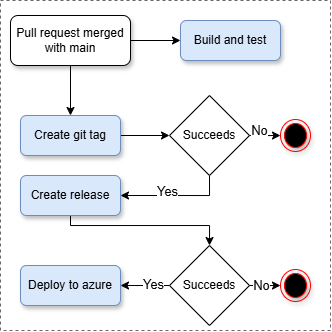

The diagram above was exported from draw.io. Its source (the exported page's mxGraphModel, read from the mxfile embedded in the PNG):
<mxGraphModel dx="548" dy="362" grid="0" gridSize="10" guides="1" tooltips="1" connect="1" arrows="1" fold="1" page="1" pageScale="1" pageWidth="850" pageHeight="1100" math="0" shadow="0">
  <root>
    <mxCell id="0" />
    <mxCell id="1" parent="0" />
    <mxCell id="33gt0j8Oc-9dUgp9ZtoJ-50" value="" style="rounded=0;whiteSpace=wrap;html=1;fillColor=none;dashed=1;strokeWidth=1;fontColor=#333333;strokeColor=#666666;shadow=0;" parent="1" vertex="1">
      <mxGeometry x="490" y="50" width="330" height="330" as="geometry" />
    </mxCell>
    <mxCell id="33gt0j8Oc-9dUgp9ZtoJ-18" value="" style="edgeStyle=orthogonalEdgeStyle;rounded=0;orthogonalLoop=1;jettySize=auto;html=1;" parent="1" source="33gt0j8Oc-9dUgp9ZtoJ-16" target="33gt0j8Oc-9dUgp9ZtoJ-17" edge="1">
      <mxGeometry relative="1" as="geometry" />
    </mxCell>
    <mxCell id="33gt0j8Oc-9dUgp9ZtoJ-21" style="edgeStyle=orthogonalEdgeStyle;rounded=0;orthogonalLoop=1;jettySize=auto;html=1;" parent="1" source="33gt0j8Oc-9dUgp9ZtoJ-16" target="33gt0j8Oc-9dUgp9ZtoJ-19" edge="1">
      <mxGeometry relative="1" as="geometry" />
    </mxCell>
    <mxCell id="33gt0j8Oc-9dUgp9ZtoJ-16" value="Pull request merged with main" style="rounded=1;whiteSpace=wrap;html=1;shadow=1;" parent="1" vertex="1">
      <mxGeometry x="500" y="65" width="120" height="50" as="geometry" />
    </mxCell>
    <mxCell id="33gt0j8Oc-9dUgp9ZtoJ-23" value="" style="edgeStyle=orthogonalEdgeStyle;rounded=0;orthogonalLoop=1;jettySize=auto;html=1;" parent="1" source="33gt0j8Oc-9dUgp9ZtoJ-17" target="33gt0j8Oc-9dUgp9ZtoJ-22" edge="1">
      <mxGeometry relative="1" as="geometry" />
    </mxCell>
    <mxCell id="33gt0j8Oc-9dUgp9ZtoJ-17" value="Create git tag" style="rounded=1;whiteSpace=wrap;html=1;fillColor=#dae8fc;strokeColor=#6c8ebf;shadow=1;" parent="1" vertex="1">
      <mxGeometry x="510" y="165" width="100" height="40" as="geometry" />
    </mxCell>
    <mxCell id="33gt0j8Oc-9dUgp9ZtoJ-19" value="Build and test" style="rounded=1;whiteSpace=wrap;html=1;fillColor=#dae8fc;strokeColor=#6c8ebf;shadow=1;" parent="1" vertex="1">
      <mxGeometry x="670" y="70" width="100" height="40" as="geometry" />
    </mxCell>
    <mxCell id="33gt0j8Oc-9dUgp9ZtoJ-28" value="" style="edgeStyle=orthogonalEdgeStyle;rounded=0;orthogonalLoop=1;jettySize=auto;html=1;exitX=0.5;exitY=1;exitDx=0;exitDy=0;entryX=1;entryY=0.5;entryDx=0;entryDy=0;" parent="1" source="33gt0j8Oc-9dUgp9ZtoJ-22" target="33gt0j8Oc-9dUgp9ZtoJ-24" edge="1">
      <mxGeometry relative="1" as="geometry" />
    </mxCell>
    <mxCell id="33gt0j8Oc-9dUgp9ZtoJ-38" value="&lt;font style=&quot;font-size: 13px;&quot;&gt;Yes&lt;/font&gt;" style="edgeLabel;html=1;align=center;verticalAlign=middle;resizable=0;points=[];" parent="33gt0j8Oc-9dUgp9ZtoJ-28" vertex="1" connectable="0">
      <mxGeometry x="0.1524" y="-4" relative="1" as="geometry">
        <mxPoint as="offset" />
      </mxGeometry>
    </mxCell>
    <mxCell id="33gt0j8Oc-9dUgp9ZtoJ-45" value="" style="edgeStyle=orthogonalEdgeStyle;rounded=0;orthogonalLoop=1;jettySize=auto;html=1;" parent="1" source="33gt0j8Oc-9dUgp9ZtoJ-22" target="33gt0j8Oc-9dUgp9ZtoJ-44" edge="1">
      <mxGeometry relative="1" as="geometry" />
    </mxCell>
    <mxCell id="33gt0j8Oc-9dUgp9ZtoJ-48" value="&lt;font style=&quot;font-size: 13px;&quot;&gt;No&lt;/font&gt;" style="edgeLabel;html=1;align=center;verticalAlign=middle;resizable=0;points=[];" parent="33gt0j8Oc-9dUgp9ZtoJ-45" vertex="1" connectable="0">
      <mxGeometry x="-0.6033" y="2" relative="1" as="geometry">
        <mxPoint y="-3" as="offset" />
      </mxGeometry>
    </mxCell>
    <mxCell id="33gt0j8Oc-9dUgp9ZtoJ-22" value="Succeeds" style="rhombus;whiteSpace=wrap;html=1;" parent="1" vertex="1">
      <mxGeometry x="659" y="145" width="80" height="80" as="geometry" />
    </mxCell>
    <mxCell id="33gt0j8Oc-9dUgp9ZtoJ-37" style="edgeStyle=orthogonalEdgeStyle;rounded=0;orthogonalLoop=1;jettySize=auto;html=1;" parent="1" source="33gt0j8Oc-9dUgp9ZtoJ-24" target="33gt0j8Oc-9dUgp9ZtoJ-31" edge="1">
      <mxGeometry relative="1" as="geometry">
        <Array as="points">
          <mxPoint x="560" y="275" />
        </Array>
      </mxGeometry>
    </mxCell>
    <mxCell id="33gt0j8Oc-9dUgp9ZtoJ-24" value="Create release" style="rounded=1;whiteSpace=wrap;html=1;fillColor=#dae8fc;strokeColor=#6c8ebf;shadow=1;" parent="1" vertex="1">
      <mxGeometry x="510" y="225" width="100" height="40" as="geometry" />
    </mxCell>
    <mxCell id="33gt0j8Oc-9dUgp9ZtoJ-26" value="Deploy to azure" style="rounded=1;whiteSpace=wrap;html=1;fillColor=#dae8fc;strokeColor=#6c8ebf;shadow=1;" parent="1" vertex="1">
      <mxGeometry x="510" y="315" width="100" height="40" as="geometry" />
    </mxCell>
    <mxCell id="33gt0j8Oc-9dUgp9ZtoJ-33" value="" style="edgeStyle=orthogonalEdgeStyle;rounded=0;orthogonalLoop=1;jettySize=auto;html=1;exitX=0;exitY=0.5;exitDx=0;exitDy=0;entryX=1;entryY=0.5;entryDx=0;entryDy=0;" parent="1" source="33gt0j8Oc-9dUgp9ZtoJ-31" target="33gt0j8Oc-9dUgp9ZtoJ-26" edge="1">
      <mxGeometry relative="1" as="geometry" />
    </mxCell>
    <mxCell id="33gt0j8Oc-9dUgp9ZtoJ-39" value="&lt;font style=&quot;font-size: 13px;&quot;&gt;Yes&lt;/font&gt;" style="edgeLabel;html=1;align=center;verticalAlign=middle;resizable=0;points=[];" parent="33gt0j8Oc-9dUgp9ZtoJ-33" vertex="1" connectable="0">
      <mxGeometry x="-0.3619" y="-1" relative="1" as="geometry">
        <mxPoint as="offset" />
      </mxGeometry>
    </mxCell>
    <mxCell id="33gt0j8Oc-9dUgp9ZtoJ-47" value="" style="edgeStyle=orthogonalEdgeStyle;rounded=0;orthogonalLoop=1;jettySize=auto;html=1;" parent="1" source="33gt0j8Oc-9dUgp9ZtoJ-31" target="33gt0j8Oc-9dUgp9ZtoJ-46" edge="1">
      <mxGeometry relative="1" as="geometry" />
    </mxCell>
    <mxCell id="33gt0j8Oc-9dUgp9ZtoJ-49" value="&lt;font style=&quot;font-size: 13px;&quot;&gt;No&lt;/font&gt;" style="edgeLabel;html=1;align=center;verticalAlign=middle;resizable=0;points=[];" parent="33gt0j8Oc-9dUgp9ZtoJ-47" vertex="1" connectable="0">
      <mxGeometry x="-0.6234" relative="1" as="geometry">
        <mxPoint x="3" as="offset" />
      </mxGeometry>
    </mxCell>
    <mxCell id="33gt0j8Oc-9dUgp9ZtoJ-31" value="Succeeds" style="rhombus;whiteSpace=wrap;html=1;" parent="1" vertex="1">
      <mxGeometry x="659" y="295" width="80" height="80" as="geometry" />
    </mxCell>
    <mxCell id="33gt0j8Oc-9dUgp9ZtoJ-44" value="" style="ellipse;html=1;shape=endState;fillColor=#000000;strokeColor=#ff0000;shadow=1;" parent="1" vertex="1">
      <mxGeometry x="770" y="169" width="30" height="32" as="geometry" />
    </mxCell>
    <mxCell id="33gt0j8Oc-9dUgp9ZtoJ-46" value="" style="ellipse;html=1;shape=endState;fillColor=#000000;strokeColor=#ff0000;shadow=1;" parent="1" vertex="1">
      <mxGeometry x="770" y="319" width="30" height="32" as="geometry" />
    </mxCell>
  </root>
</mxGraphModel>